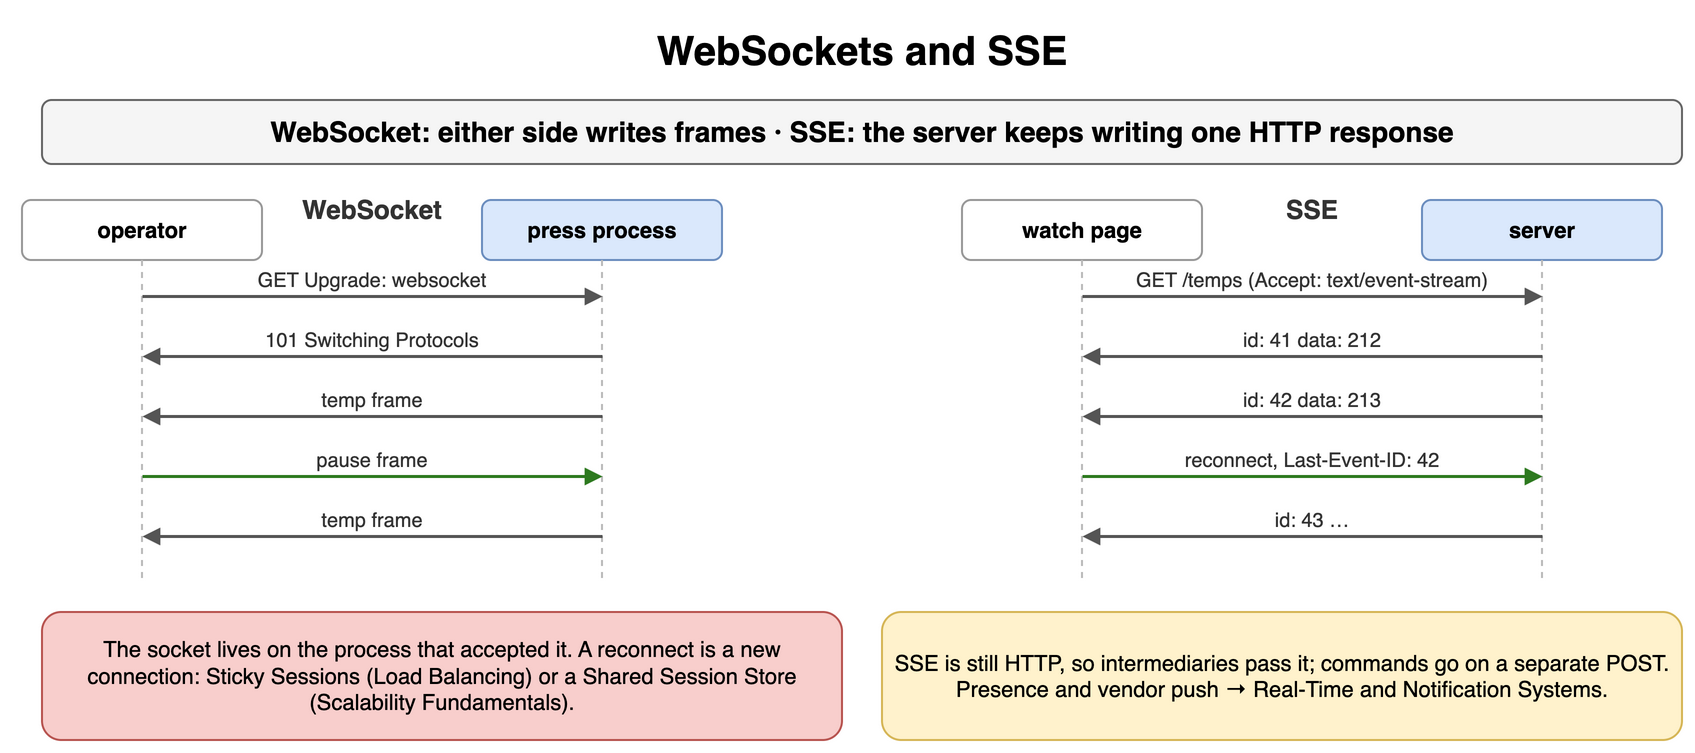

The diagram above was exported from draw.io. Its source (the exported page's mxGraphModel, read from the mxfile embedded in the PNG):
<mxGraphModel dx="900" dy="386" grid="1" gridSize="10" guides="1" tooltips="1" connect="1" arrows="1" fold="1" page="1" pageScale="1" pageWidth="900" pageHeight="386" math="0" shadow="0">
  <root>
    <mxCell id="0" />
    <mxCell id="1" parent="0" />
    <mxCell id="j1" value="WebSockets and SSE" style="text;html=1;align=center;verticalAlign=middle;whiteSpace=wrap;fontSize=20;fontStyle=1;" vertex="1" parent="1">
      <mxGeometry x="40" y="10" width="820" height="30" as="geometry" />
    </mxCell>
    <mxCell id="j2" value="WebSocket: either side writes frames · SSE: the server keeps writing one HTTP response" style="rounded=1;whiteSpace=wrap;html=1;fillColor=#f5f5f5;strokeColor=#666666;fontStyle=1;fontSize=14;" vertex="1" parent="1">
      <mxGeometry x="40" y="50" width="820" height="32" as="geometry" />
    </mxCell>
    <mxCell id="j3" value="operator" style="rounded=1;whiteSpace=wrap;html=1;fillColor=#ffffff;strokeColor=#999999;fontSize=11;align=center;fontStyle=1;" vertex="1" parent="1">
      <mxGeometry x="30.0" y="100" width="120" height="30" as="geometry" />
    </mxCell>
    <mxCell id="j4" value="press process" style="rounded=1;whiteSpace=wrap;html=1;fillColor=#dae8fc;strokeColor=#6c8ebf;fontSize=11;align=center;fontStyle=1;" vertex="1" parent="1">
      <mxGeometry x="260.0" y="100" width="120" height="30" as="geometry" />
    </mxCell>
    <mxCell id="j5" value="" style="endArrow=none;html=1;strokeColor=#bbbbbb;dashed=1;" edge="1" parent="1">
      <mxGeometry relative="1" as="geometry">
        <mxPoint x="90" y="130" as="sourcePoint" />
        <mxPoint x="90" y="292" as="targetPoint" />
      </mxGeometry>
    </mxCell>
    <mxCell id="j6" value="" style="endArrow=none;html=1;strokeColor=#bbbbbb;dashed=1;" edge="1" parent="1">
      <mxGeometry relative="1" as="geometry">
        <mxPoint x="320" y="130" as="sourcePoint" />
        <mxPoint x="320" y="292" as="targetPoint" />
      </mxGeometry>
    </mxCell>
    <mxCell id="j7" value="" style="endArrow=block;endSize=6;html=1;strokeWidth=1.5;strokeColor=#555555;fontSize=11;labelBackgroundColor=#ffffff;endSize=5;" edge="1" parent="1">
      <mxGeometry relative="1" as="geometry">
        <mxPoint x="90" y="148" as="sourcePoint" />
        <mxPoint x="320" y="148" as="targetPoint" />
      </mxGeometry>
    </mxCell>
    <mxCell id="j8" value="GET Upgrade: websocket" style="text;html=1;whiteSpace=wrap;fontSize=11;align=center;verticalAlign=middle;fontSize=10;fontColor=#333333;" vertex="1" parent="1">
      <mxGeometry x="94" y="132" width="222" height="15" as="geometry" />
    </mxCell>
    <mxCell id="j9" value="" style="endArrow=block;endSize=6;html=1;strokeWidth=1.5;strokeColor=#555555;fontSize=11;labelBackgroundColor=#ffffff;endSize=5;" edge="1" parent="1">
      <mxGeometry relative="1" as="geometry">
        <mxPoint x="320" y="178" as="sourcePoint" />
        <mxPoint x="90" y="178" as="targetPoint" />
      </mxGeometry>
    </mxCell>
    <mxCell id="j10" value="101 Switching Protocols" style="text;html=1;whiteSpace=wrap;fontSize=11;align=center;verticalAlign=middle;fontSize=10;fontColor=#333333;" vertex="1" parent="1">
      <mxGeometry x="94" y="162" width="222" height="15" as="geometry" />
    </mxCell>
    <mxCell id="j11" value="" style="endArrow=block;endSize=6;html=1;strokeWidth=1.5;strokeColor=#555555;fontSize=11;labelBackgroundColor=#ffffff;endSize=5;" edge="1" parent="1">
      <mxGeometry relative="1" as="geometry">
        <mxPoint x="320" y="208" as="sourcePoint" />
        <mxPoint x="90" y="208" as="targetPoint" />
      </mxGeometry>
    </mxCell>
    <mxCell id="j12" value="temp frame" style="text;html=1;whiteSpace=wrap;fontSize=11;align=center;verticalAlign=middle;fontSize=10;fontColor=#333333;" vertex="1" parent="1">
      <mxGeometry x="94" y="192" width="222" height="15" as="geometry" />
    </mxCell>
    <mxCell id="j13" value="" style="endArrow=block;endSize=6;html=1;strokeWidth=1.5;strokeColor=#2d7a1f;fontSize=11;labelBackgroundColor=#ffffff;fontColor=#2d7a1f;fontStyle=1;endSize=5;" edge="1" parent="1">
      <mxGeometry relative="1" as="geometry">
        <mxPoint x="90" y="238" as="sourcePoint" />
        <mxPoint x="320" y="238" as="targetPoint" />
      </mxGeometry>
    </mxCell>
    <mxCell id="j14" value="pause frame" style="text;html=1;whiteSpace=wrap;fontSize=11;align=center;verticalAlign=middle;fontSize=10;fontColor=#333333;" vertex="1" parent="1">
      <mxGeometry x="94" y="222" width="222" height="15" as="geometry" />
    </mxCell>
    <mxCell id="j15" value="" style="endArrow=block;endSize=6;html=1;strokeWidth=1.5;strokeColor=#555555;fontSize=11;labelBackgroundColor=#ffffff;endSize=5;" edge="1" parent="1">
      <mxGeometry relative="1" as="geometry">
        <mxPoint x="320" y="268" as="sourcePoint" />
        <mxPoint x="90" y="268" as="targetPoint" />
      </mxGeometry>
    </mxCell>
    <mxCell id="j16" value="temp frame" style="text;html=1;whiteSpace=wrap;fontSize=11;align=center;verticalAlign=middle;fontSize=10;fontColor=#333333;" vertex="1" parent="1">
      <mxGeometry x="94" y="252" width="222" height="15" as="geometry" />
    </mxCell>
    <mxCell id="j17" value="WebSocket" style="text;html=1;whiteSpace=wrap;fontSize=11;align=center;verticalAlign=middle;fontSize=13;fontColor=#333333;fontStyle=1;" vertex="1" parent="1">
      <mxGeometry x="90" y="96" width="230" height="18" as="geometry" />
    </mxCell>
    <mxCell id="j18" value="watch page" style="rounded=1;whiteSpace=wrap;html=1;fillColor=#ffffff;strokeColor=#999999;fontSize=11;align=center;fontStyle=1;" vertex="1" parent="1">
      <mxGeometry x="500.0" y="100" width="120" height="30" as="geometry" />
    </mxCell>
    <mxCell id="j19" value="server" style="rounded=1;whiteSpace=wrap;html=1;fillColor=#dae8fc;strokeColor=#6c8ebf;fontSize=11;align=center;fontStyle=1;" vertex="1" parent="1">
      <mxGeometry x="730.0" y="100" width="120" height="30" as="geometry" />
    </mxCell>
    <mxCell id="j20" value="" style="endArrow=none;html=1;strokeColor=#bbbbbb;dashed=1;" edge="1" parent="1">
      <mxGeometry relative="1" as="geometry">
        <mxPoint x="560" y="130" as="sourcePoint" />
        <mxPoint x="560" y="292" as="targetPoint" />
      </mxGeometry>
    </mxCell>
    <mxCell id="j21" value="" style="endArrow=none;html=1;strokeColor=#bbbbbb;dashed=1;" edge="1" parent="1">
      <mxGeometry relative="1" as="geometry">
        <mxPoint x="790" y="130" as="sourcePoint" />
        <mxPoint x="790" y="292" as="targetPoint" />
      </mxGeometry>
    </mxCell>
    <mxCell id="j22" value="" style="endArrow=block;endSize=6;html=1;strokeWidth=1.5;strokeColor=#555555;fontSize=11;labelBackgroundColor=#ffffff;endSize=5;" edge="1" parent="1">
      <mxGeometry relative="1" as="geometry">
        <mxPoint x="560" y="148" as="sourcePoint" />
        <mxPoint x="790" y="148" as="targetPoint" />
      </mxGeometry>
    </mxCell>
    <mxCell id="j23" value="GET /temps (Accept: text/event-stream)" style="text;html=1;whiteSpace=wrap;fontSize=11;align=center;verticalAlign=middle;fontSize=10;fontColor=#333333;" vertex="1" parent="1">
      <mxGeometry x="564" y="132" width="222" height="15" as="geometry" />
    </mxCell>
    <mxCell id="j24" value="" style="endArrow=block;endSize=6;html=1;strokeWidth=1.5;strokeColor=#555555;fontSize=11;labelBackgroundColor=#ffffff;endSize=5;" edge="1" parent="1">
      <mxGeometry relative="1" as="geometry">
        <mxPoint x="790" y="178" as="sourcePoint" />
        <mxPoint x="560" y="178" as="targetPoint" />
      </mxGeometry>
    </mxCell>
    <mxCell id="j25" value="id: 41 data: 212" style="text;html=1;whiteSpace=wrap;fontSize=11;align=center;verticalAlign=middle;fontSize=10;fontColor=#333333;" vertex="1" parent="1">
      <mxGeometry x="564" y="162" width="222" height="15" as="geometry" />
    </mxCell>
    <mxCell id="j26" value="" style="endArrow=block;endSize=6;html=1;strokeWidth=1.5;strokeColor=#555555;fontSize=11;labelBackgroundColor=#ffffff;endSize=5;" edge="1" parent="1">
      <mxGeometry relative="1" as="geometry">
        <mxPoint x="790" y="208" as="sourcePoint" />
        <mxPoint x="560" y="208" as="targetPoint" />
      </mxGeometry>
    </mxCell>
    <mxCell id="j27" value="id: 42 data: 213" style="text;html=1;whiteSpace=wrap;fontSize=11;align=center;verticalAlign=middle;fontSize=10;fontColor=#333333;" vertex="1" parent="1">
      <mxGeometry x="564" y="192" width="222" height="15" as="geometry" />
    </mxCell>
    <mxCell id="j28" value="" style="endArrow=block;endSize=6;html=1;strokeWidth=1.5;strokeColor=#2d7a1f;fontSize=11;labelBackgroundColor=#ffffff;fontColor=#2d7a1f;fontStyle=1;endSize=5;" edge="1" parent="1">
      <mxGeometry relative="1" as="geometry">
        <mxPoint x="560" y="238" as="sourcePoint" />
        <mxPoint x="790" y="238" as="targetPoint" />
      </mxGeometry>
    </mxCell>
    <mxCell id="j29" value="reconnect, Last-Event-ID: 42" style="text;html=1;whiteSpace=wrap;fontSize=11;align=center;verticalAlign=middle;fontSize=10;fontColor=#333333;" vertex="1" parent="1">
      <mxGeometry x="564" y="222" width="222" height="15" as="geometry" />
    </mxCell>
    <mxCell id="j30" value="" style="endArrow=block;endSize=6;html=1;strokeWidth=1.5;strokeColor=#555555;fontSize=11;labelBackgroundColor=#ffffff;endSize=5;" edge="1" parent="1">
      <mxGeometry relative="1" as="geometry">
        <mxPoint x="790" y="268" as="sourcePoint" />
        <mxPoint x="560" y="268" as="targetPoint" />
      </mxGeometry>
    </mxCell>
    <mxCell id="j31" value="id: 43 …" style="text;html=1;whiteSpace=wrap;fontSize=11;align=center;verticalAlign=middle;fontSize=10;fontColor=#333333;" vertex="1" parent="1">
      <mxGeometry x="564" y="252" width="222" height="15" as="geometry" />
    </mxCell>
    <mxCell id="j32" value="SSE" style="text;html=1;whiteSpace=wrap;fontSize=11;align=center;verticalAlign=middle;fontSize=13;fontColor=#333333;fontStyle=1;" vertex="1" parent="1">
      <mxGeometry x="560" y="96" width="230" height="18" as="geometry" />
    </mxCell>
    <mxCell id="j33" value="The socket lives on the process that accepted it. A reconnect is a new connection: Sticky Sessions (Load Balancing) or a Shared Session Store (Scalability Fundamentals)." style="rounded=1;whiteSpace=wrap;html=1;fillColor=#f8cecc;strokeColor=#b85450;fontSize=11;align=center;" vertex="1" parent="1">
      <mxGeometry x="40" y="306" width="400" height="64" as="geometry" />
    </mxCell>
    <mxCell id="j34" value="SSE is still HTTP, so intermediaries pass it; commands go on a separate POST. Presence and vendor push → Real-Time and Notification Systems." style="rounded=1;whiteSpace=wrap;html=1;fillColor=#fff2cc;strokeColor=#d6b656;fontSize=11;align=center;" vertex="1" parent="1">
      <mxGeometry x="460" y="306" width="400" height="64" as="geometry" />
    </mxCell>
  </root>
</mxGraphModel>